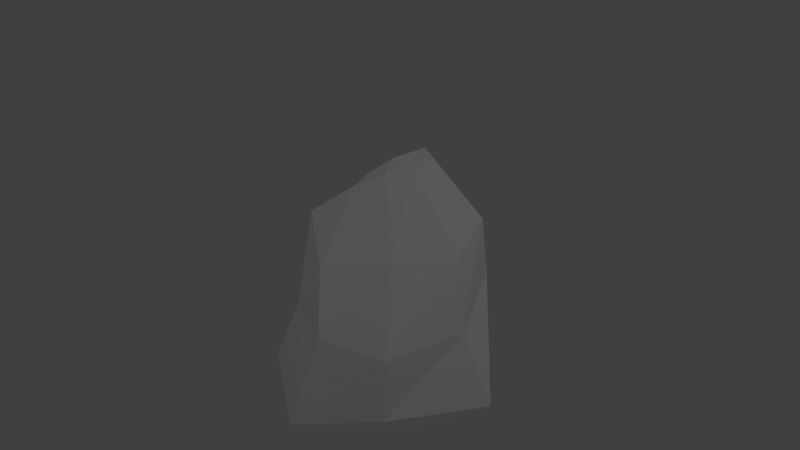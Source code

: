 # Source: lowpoly_rocks2.blend  (saved by Blender 2.63.0; exported with 4.5.12 LTS)
import bpy
from mathutils import Matrix  # noqa: F401  (used for matrix-valued properties, if any)

bpy.ops.wm.read_factory_settings(use_empty=True)
scene = bpy.context.scene
scene.name = 'Scene'

# ---- collections
col_collection_1 = bpy.data.collections.new('Collection 1'); scene.collection.children.link(col_collection_1)
col_collection_2 = bpy.data.collections.new('Collection 2'); scene.collection.children.link(col_collection_2)
col_collection_2.hide_render = True
col_collection_2.hide_viewport = True
col_collection_3 = bpy.data.collections.new('Collection 3'); scene.collection.children.link(col_collection_3)
col_collection_3.hide_render = True
col_collection_3.hide_viewport = True
col_collection_4 = bpy.data.collections.new('Collection 4'); scene.collection.children.link(col_collection_4)
col_collection_4.hide_render = True
col_collection_4.hide_viewport = True
col_collection_5 = bpy.data.collections.new('Collection 5'); scene.collection.children.link(col_collection_5)
col_collection_5.hide_render = True
col_collection_5.hide_viewport = True

# ---- world
world_world = bpy.data.worlds.new('World'); scene.world = world_world
world_world.color = (0.05088, 0.05088, 0.05088)
world_world.use_sun_shadow = False
world_world.sun_shadow_jitter_overblur = 0.0
world_world.cycles.sampling_method = 'MANUAL'
world_world.cycles.sample_map_resolution = 256

# ---- cameras
cam_camera = bpy.data.cameras.new('Camera')
cam_camera.clip_end = 100.0
cam_camera.lens = 35.0
cam_camera.sensor_width = 32.0
cam_camera.sensor_height = 18.0
cam_camera.ortho_scale = 7.314
cam_camera.dof.focus_distance = 0.0
cam_camera.dof.aperture_fstop = 128.0

# ---- lights
light_lamp_003 = bpy.data.lights.new('Lamp.003', 'POINT')
light_lamp_003.transmission_factor = 0.0
light_lamp_003.cutoff_distance = 30.0
light_lamp_003.energy = 100.0
light_lamp_003.shadow_buffer_clip_start = 1.001
light_lamp_003.shadow_soft_size = 1.0
light_lamp_003.shadow_maximum_resolution = 0.006
light_lamp_003.use_absolute_resolution = True
light_lamp_003.cycles.use_multiple_importance_sampling = False
light_lamp_002 = bpy.data.lights.new('Lamp.002', 'POINT')
light_lamp_002.transmission_factor = 0.0
light_lamp_002.cutoff_distance = 30.0
light_lamp_002.energy = 100.0
light_lamp_002.shadow_buffer_clip_start = 1.001
light_lamp_002.shadow_soft_size = 1.0
light_lamp_002.shadow_maximum_resolution = 0.006
light_lamp_002.use_absolute_resolution = True
light_lamp_002.cycles.use_multiple_importance_sampling = False
light_lamp_001 = bpy.data.lights.new('Lamp.001', 'POINT')
light_lamp_001.transmission_factor = 0.0
light_lamp_001.cutoff_distance = 30.0
light_lamp_001.energy = 57.0
light_lamp_001.shadow_buffer_clip_start = 1.001
light_lamp_001.shadow_soft_size = 1.0
light_lamp_001.shadow_maximum_resolution = 0.006
light_lamp_001.use_absolute_resolution = True
light_lamp_001.cycles.use_multiple_importance_sampling = False
light_lamp = bpy.data.lights.new('Lamp', 'POINT')
light_lamp.transmission_factor = 0.0
light_lamp.cutoff_distance = 30.0
light_lamp.energy = 100.0
light_lamp.shadow_buffer_clip_start = 1.001
light_lamp.shadow_soft_size = 1.0
light_lamp.shadow_maximum_resolution = 0.006
light_lamp.use_absolute_resolution = True
light_lamp.cycles.use_multiple_importance_sampling = False

# ---- meshes
me_cube_011 = bpy.data.meshes.new('Cube.011')
me_cube_011.from_pydata([(-0.8539, -0.5105, -0.04296), (-0.9416, 1.132, -0.04296), (1.102, 1.175, -0.04296), (1.0, -1.212, -0.04296), (-0.7881, -0.7224, 1.957), (-0.6876, 0.7207, 1.831), (0.7516, 0.7314, 2.041), (0.6786, -0.8393, 1.957), (-0.995, -0.06575, 1.736), (-0.9416, 1.059, 0.7887), (-1.638, 0.0, -0.04296), (-0.7925, -0.8247, 1.167), (-0.104, 1.304, 1.778), (0.8001, 1.0, 0.7887), (-0.1973, 1.961, -0.04296), (1.222, 0.03361, 1.694), (0.9264, -1.0, 1.146), (1.543, -0.05114, -0.04296), (-0.1645, -1.036, 1.684), (0.1242, -1.851, -0.04296), (-1.185, 0.02484, 0.8098), (-0.3372, 1.569, 1.062), (1.638, 0.08416, 1.031), (-0.01081, -1.393, 0.7361), (-0.3363, -0.3068, 2.746), (-0.2474, 0.3874, 2.746), (0.3579, 0.3676, 2.38), (0.325, -0.3595, 2.445), (-0.4296, 0.1078, 2.746), (0.07173, 0.6164, 2.524), (0.5697, -0.03709, 2.353), (-0.01824, -0.485, 2.746), (0.01903, 0.0189, 2.746), (-0.6597, -0.3806, -0.9519), (-0.7278, 0.8948, -0.9519), (0.8595, 0.9288, -0.9519), (0.7801, -0.9253, -0.9519), (-1.269, 0.01595, -0.9519), (-0.1498, 1.539, -0.9519), (1.202, -0.02376, -0.9519), (0.0999, -1.422, -0.9519)], [], [(20, 9, 1, 10), (21, 13, 2, 14), (22, 16, 3, 17), (23, 11, 0, 19), (10, 1, 34, 37), (30, 27, 7, 15), (11, 20, 10, 0), (4, 8, 20, 11), (8, 5, 9, 20), (9, 21, 14, 1), (5, 12, 21, 9), (12, 6, 13, 21), (13, 22, 17, 2), (6, 15, 22, 13), (15, 7, 16, 22), (16, 23, 19, 3), (7, 18, 23, 16), (18, 4, 11, 23), (17, 3, 36, 39), (40, 36, 3, 19), (14, 2, 35, 38), (29, 26, 6, 12), (18, 7, 27, 31), (8, 4, 24, 28), (32, 29, 25, 28), (31, 32, 28, 24), (27, 30, 32, 31), (30, 26, 29, 32), (28, 25, 5, 8), (31, 24, 4, 18), (12, 5, 25, 29), (15, 6, 26, 30), (19, 0, 33, 40), (38, 34, 1, 14), (39, 35, 2, 17), (37, 33, 0, 10)])
_uv = me_cube_011.uv_layers.new(name='UVMap')
_uv.uv.foreach_set('vector', [0.2964, 0.6756, 0.4167, 0.6141, 0.4772, 0.7014, 0.3465, 0.7706, 0.9821, 0.2949, 0.8095, 0.284, 0.7669, 0.1849, 0.9574, 0.1258, 0.6892, 0.3426, 0.5854, 0.4256, 0.4989, 0.3117, 0.6335, 0.2471, 0.04946, 0.7506, 0.1674, 0.6625, 0.2472, 0.8089, 0.02178, 0.8817, 0.3465, 0.7706, 0.4772, 0.7014, 0.5231, 0.8223, 0.3899, 0.8821, 0.7543, 0.5118, 0.7257, 0.5557, 0.648, 0.5039, 0.7196, 0.4121, 0.1674, 0.6625, 0.2964, 0.6756, 0.3465, 0.7706, 0.2472, 0.8089, 0.1601, 0.5683, 0.242, 0.5723, 0.2964, 0.6756, 0.1674, 0.6625, 0.242, 0.5723, 0.3238, 0.509, 0.4167, 0.6141, 0.2964, 0.6756, 0.4167, 0.6141, 0.4836, 0.5231, 0.6094, 0.6318, 0.4772, 0.7014, 0.3238, 0.509, 0.4074, 0.4388, 0.4836, 0.5231, 0.4167, 0.6141, 0.9486, 0.4032, 0.8155, 0.4331, 0.8095, 0.284, 0.9821, 0.2949, 0.8095, 0.284, 0.6892, 0.3426, 0.6335, 0.2471, 0.7669, 0.1849, 0.8155, 0.4331, 0.7196, 0.4121, 0.6892, 0.3426, 0.8095, 0.284, 0.7196, 0.4121, 0.648, 0.5039, 0.5854, 0.4256, 0.6892, 0.3426, 0.5854, 0.4256, 0.4525, 0.4769, 0.3697, 0.375, 0.4989, 0.3117, 0.648, 0.5039, 0.5582, 0.5814, 0.4525, 0.4769, 0.5854, 0.4256, 0.07, 0.5995, 0.1601, 0.5683, 0.1674, 0.6625, 0.04946, 0.7506, 0.6335, 0.2471, 0.4989, 0.3117, 0.4576, 0.1886, 0.5851, 0.1377, 0.3447, 0.2319, 0.4576, 0.1886, 0.4989, 0.3117, 0.3697, 0.375, 0.9574, 0.1258, 0.7669, 0.1849, 0.7101, 0.07259, 0.8691, 0.001057, 0.8655, 0.528, 0.8118, 0.5088, 0.8155, 0.4331, 0.9486, 0.4032, 0.5582, 0.5814, 0.648, 0.5039, 0.7257, 0.5557, 0.7276, 0.6218, 0.242, 0.5723, 0.1601, 0.5683, 0.1628, 0.4595, 0.2085, 0.4506, 0.1812, 0.3965, 0.2728, 0.3828, 0.2337, 0.4251, 0.2085, 0.4506, 0.1163, 0.4402, 0.1812, 0.3965, 0.2085, 0.4506, 0.1628, 0.4595, 0.7257, 0.5557, 0.7543, 0.5118, 0.7968, 0.5927, 0.7276, 0.6218, 0.7543, 0.5118, 0.8118, 0.5088, 0.8655, 0.528, 0.7968, 0.5927, 0.2085, 0.4506, 0.2337, 0.4251, 0.3238, 0.509, 0.242, 0.5723, 0.1163, 0.4402, 0.1628, 0.4595, 0.1601, 0.5683, 0.07, 0.5995, 0.4074, 0.4388, 0.3238, 0.509, 0.2337, 0.4251, 0.2728, 0.3828, 0.7196, 0.4121, 0.8155, 0.4331, 0.8118, 0.5088, 0.7543, 0.5118, 0.02178, 0.8817, 0.2472, 0.8089, 0.2957, 0.9324, 0.1159, 0.996, 0.6337, 0.7716, 0.5231, 0.8223, 0.4772, 0.7014, 0.6094, 0.6318, 0.5851, 0.1377, 0.7101, 0.07259, 0.7669, 0.1849, 0.6335, 0.2471, 0.3899, 0.8821, 0.2957, 0.9324, 0.2472, 0.8089, 0.3465, 0.7706])
me_cube_011.use_remesh_preserve_volume = False
me_cube_011.use_remesh_preserve_attributes = False
me_cube_011.use_mirror_vertex_groups = False
me_cube_011.update()
me_circle = bpy.data.meshes.new('Circle')
me_circle.from_pydata([(0.0, 1.0, 0.0), (-0.1951, 0.9808, 0.0), (-0.3827, 0.9239, 0.0), (-0.5556, 0.8315, 0.0), (-0.7071, 0.7071, 0.0), (-0.8315, 0.5556, 0.0), (-0.9239, 0.3827, 0.0), (-0.9808, 0.1951, 0.0), (-1.0, 7.55e-08, 0.0), (-0.9808, -0.1951, 0.0), (-0.9239, -0.3827, 0.0), (-0.8315, -0.5556, 0.0), (-0.7071, -0.7071, 0.0), (-0.5556, -0.8315, 0.0), (-0.3827, -0.9239, 0.0), (-0.1951, -0.9808, 0.0), (3.258e-07, -1.0, 0.0), (0.1951, -0.9808, 0.0), (0.3827, -0.9239, 0.0), (0.5556, -0.8315, 0.0), (0.7071, -0.7071, 0.0), (0.8315, -0.5556, 0.0), (0.9239, -0.3827, 0.0), (0.9808, -0.1951, 0.0), (1.0, 9.656e-07, 0.0), (0.9808, 0.1951, 0.0), (0.9239, 0.3827, 0.0), (0.8315, 0.5556, 0.0), (0.7071, 0.7071, 0.0), (0.5556, 0.8315, 0.0), (0.3827, 0.9239, 0.0), (0.1951, 0.9808, 0.0)], [(1, 0), (2, 1), (3, 2), (4, 3), (5, 4), (6, 5), (7, 6), (8, 7), (9, 8), (10, 9), (11, 10), (12, 11), (13, 12), (14, 13), (15, 14), (16, 15), (17, 16), (18, 17), (19, 18), (20, 19), (21, 20), (22, 21), (23, 22), (24, 23), (25, 24), (26, 25), (27, 26), (28, 27), (29, 28), (30, 29), (31, 30), (31, 0)], [])
me_circle.use_remesh_preserve_volume = False
me_circle.use_remesh_preserve_attributes = False
me_circle.use_mirror_vertex_groups = False
me_circle.update()
me_cube_010 = bpy.data.meshes.new('Cube.010')
me_cube_010.from_pydata([(-1.211, -1.039, -0.002535), (-1.135, 0.9047, -0.002535), (1.286, 1.111, -0.002535), (1.238, -1.222, -0.002535), (-0.9899, -0.662, 1.854), (-0.662, 0.8551, 1.688), (1.212, 0.662, 1.716), (0.6541, -0.9899, 1.892), (-0.9958, 0.09136, 2.093), (-0.9045, 1.087, 1.083), (-0.9958, 0.09136, -0.002535), (-1.074, -0.9269, 1.061), (0.09136, 0.9958, 2.104), (1.087, 0.9045, 1.219), (-0.4164, 1.274, -0.002535), (0.9958, -0.09136, 1.997), (0.9045, -1.087, 1.179), (1.377, 0.1149, -0.002535), (-0.09136, -0.9958, 2.115), (0.03559, -1.345, -0.002535), (-1.21, 0.1152, 0.7594), (0.4008, 1.194, 1.176), (1.21, -0.2104, 0.8337), (0.01179, -1.266, 0.815), (-0.1825, -0.1745, 1.997), (-0.3024, -0.04186, 1.91), (-0.1468, 0.6541, 1.91), (0.8171, 0.4605, 1.91), (0.5107, -0.2636, 1.91), (-0.1332, 0.2542, 1.91), (0.3939, 0.4337, 1.91), (0.785, 0.01907, 1.91), (0.09926, -0.4448, 1.91), (-0.06613, 0.03142, 2.449), (0.02235, 0.4271, 2.449), (0.5704, 0.317, 2.449), (0.3961, -0.09464, 2.449), (0.03009, 0.1997, 2.449), (0.3297, 0.3018, 2.449), (0.5521, 0.06606, 2.449), (0.1622, -0.1977, 2.449), (0.2101, 0.101, 2.449), (-0.7778, -0.678, -0.7601), (-0.7285, 0.5822, -0.7601), (0.8403, 0.7157, -0.7601), (0.8093, -0.7966, -0.7601), (-0.6386, 0.05489, -0.7601), (-0.263, 0.8213, -0.7601), (0.8994, 0.07017, -0.7601), (0.03003, -0.8762, -0.7601)], [], [(20, 9, 1, 10), (21, 13, 2, 14), (22, 16, 3, 17), (23, 11, 0, 19), (10, 1, 43, 46), (24, 12, 5, 8), (11, 20, 10, 0), (4, 8, 20, 11), (8, 5, 9, 20), (9, 21, 14, 1), (5, 12, 21, 9), (12, 6, 13, 21), (13, 22, 17, 2), (6, 15, 22, 13), (15, 7, 16, 22), (16, 23, 19, 3), (7, 18, 23, 16), (18, 4, 11, 23), (17, 3, 45, 48), (49, 45, 3, 19), (14, 2, 44, 47), (18, 24, 8, 4), (7, 15, 24, 18), (15, 6, 12, 24), (41, 38, 34, 37), (40, 41, 37, 33), (36, 39, 41, 40), (39, 35, 38, 41), (38, 35, 27, 30), (29, 25, 33, 37), (32, 28, 36, 40), (37, 34, 26, 29), (40, 33, 25, 32), (31, 27, 35, 39), (39, 36, 28, 31), (30, 26, 34, 38), (19, 0, 42, 49), (47, 43, 1, 14), (48, 44, 2, 17), (46, 42, 0, 10)])
_uv = me_cube_010.uv_layers.new(name='UVMap')
_uv.uv.foreach_set('vector', [0.7488, 0.6835, 0.8556, 0.6003, 0.8733, 0.7379, 0.7784, 0.7851, 0.5211, 0.3383, 0.409, 0.3309, 0.3972, 0.1964, 0.602, 0.1174, 0.2775, 0.3119, 0.1849, 0.377, 0.1599, 0.2526, 0.2919, 0.2096, 0.4451, 0.7318, 0.6119, 0.6809, 0.6398, 0.8022, 0.4779, 0.8713, 0.7784, 0.7851, 0.8733, 0.7379, 0.8972, 0.8736, 0.8124, 0.9103, 0.6367, 0.437, 0.8404, 0.3814, 0.8076, 0.517, 0.6985, 0.5448, 0.6119, 0.6809, 0.7488, 0.6835, 0.7784, 0.7851, 0.6398, 0.8022, 0.6252, 0.5808, 0.6985, 0.5448, 0.7488, 0.6835, 0.6119, 0.6809, 0.6985, 0.5448, 0.8076, 0.517, 0.8556, 0.6003, 0.7488, 0.6835, 0.8556, 0.6003, 0.9966, 0.4595, 0.9966, 0.7126, 0.8733, 0.7379, 0.8076, 0.517, 0.8404, 0.3814, 0.9966, 0.4595, 0.8556, 0.6003, 0.4896, 0.5102, 0.3825, 0.3859, 0.409, 0.3309, 0.5211, 0.3383, 0.409, 0.3309, 0.2775, 0.3119, 0.2919, 0.2096, 0.3972, 0.1964, 0.3825, 0.3859, 0.3148, 0.4366, 0.2775, 0.3119, 0.409, 0.3309, 0.3148, 0.4366, 0.2117, 0.4627, 0.1849, 0.377, 0.2775, 0.3119, 0.1849, 0.377, 0.04472, 0.4008, 0.01072, 0.272, 0.1599, 0.2526, 0.2117, 0.4627, 0.1759, 0.5647, 0.04472, 0.4008, 0.1849, 0.377, 0.4947, 0.5069, 0.6252, 0.5808, 0.6119, 0.6809, 0.4451, 0.7318, 0.2919, 0.2096, 0.1599, 0.2526, 0.1351, 0.13, 0.2624, 0.09485, 0.01325, 0.1335, 0.1351, 0.13, 0.1599, 0.2526, 0.01072, 0.272, 0.602, 0.1174, 0.3972, 0.1964, 0.3616, 0.07598, 0.5189, 0.005784, 0.4947, 0.5069, 0.6367, 0.437, 0.6985, 0.5448, 0.6252, 0.5808, 0.2117, 0.4627, 0.3148, 0.4366, 0.3092, 0.5974, 0.1759, 0.5647, 0.3148, 0.4366, 0.3825, 0.3859, 0.4896, 0.5102, 0.3092, 0.5974, 0.8441, 0.02229, 0.8869, 0.01946, 0.8774, 0.07009, 0.8473, 0.05799, 0.7872, 0.01946, 0.8441, 0.02229, 0.8473, 0.05799, 0.8194, 0.05998, 0.8404, 0.2976, 0.8681, 0.278, 0.8705, 0.3361, 0.81, 0.3323, 0.8681, 0.278, 0.9024, 0.2719, 0.9105, 0.3121, 0.8705, 0.3361, 0.9105, 0.3121, 0.9024, 0.2719, 0.9401, 0.1822, 0.993, 0.2498, 0.8373, 0.1485, 0.7747, 0.1393, 0.8194, 0.05998, 0.8473, 0.05799, 0.7197, 0.2703, 0.7828, 0.217, 0.8404, 0.2976, 0.81, 0.3323, 0.8473, 0.05799, 0.8774, 0.07009, 0.9145, 0.1551, 0.8373, 0.1485, 0.7872, 0.01946, 0.8194, 0.05998, 0.7747, 0.1393, 0.7058, 0.07521, 0.8513, 0.1822, 0.9401, 0.1822, 0.9024, 0.2719, 0.8681, 0.278, 0.8681, 0.278, 0.8404, 0.2976, 0.7828, 0.217, 0.8513, 0.1822, 0.9791, 0.06337, 0.9145, 0.1551, 0.8774, 0.07009, 0.8869, 0.01946, 0.4779, 0.8713, 0.6398, 0.8022, 0.686, 0.9284, 0.5633, 0.9926, 0.9895, 0.8705, 0.8972, 0.8736, 0.8733, 0.7379, 0.9966, 0.7126, 0.2624, 0.09485, 0.3616, 0.07598, 0.3972, 0.1964, 0.2919, 0.2096, 0.8124, 0.9103, 0.686, 0.9284, 0.6398, 0.8022, 0.7784, 0.7851])
me_cube_010.use_remesh_preserve_volume = False
me_cube_010.use_remesh_preserve_attributes = False
me_cube_010.use_mirror_vertex_groups = False
me_cube_010.update()
me_cube_009 = bpy.data.meshes.new('Cube.009')
me_cube_009.from_pydata([(-1.415, -1.415, -0.008223), (-1.168, 1.196, -0.008223), (1.139, 1.348, -0.008223), (1.577, -1.291, -0.008223), (-1.091, -0.6724, 2.259), (-0.9961, 1.291, 2.584), (0.8438, 0.9105, 2.822), (1.082, -0.9771, 2.451), (-1.387, 0.3332, 2.822), (-1.225, 1.605, 1.144), (-1.748, 0.1143, -0.008223), (-1.529, -0.9105, 1.197), (-0.2475, 1.168, 2.917), (1.253, 1.615, 1.253), (0.238, 1.704, -0.008223), (1.206, 0.2571, 2.822), (1.025, -1.253, 1.645), (1.625, 0.0, -0.008223), (-0.238, -0.939, 2.602), (-0.1999, -1.885, -0.008223), (-1.206, -0.1238, 1.543), (-0.2095, 1.891, 1.64), (1.682, 0.1809, 1.628), (0.2285, -1.063, 1.273), (0.0, 0.0, 3.308), (-1.173, -1.178, -1.031), (-0.9673, 0.9875, -1.031), (0.9454, 1.114, -1.031), (1.309, -1.075, -1.031), (-1.449, 0.09041, -1.031), (0.1983, 1.409, -1.031), (1.348, -0.004335, -1.031), (-0.1649, -1.567, -1.031), (-1.109, -1.116, -1.978), (-0.9148, 0.9328, -1.978), (0.8948, 1.052, -1.978), (1.238, -1.019, -1.978), (-1.37, 0.08403, -1.978), (0.1879, 1.331, -1.978), (1.276, -0.005612, -1.978), (-0.1557, -1.484, -1.978)], [], [(20, 9, 1, 10), (21, 13, 2, 14), (22, 16, 3, 17), (23, 11, 0, 19), (29, 25, 0, 10), (24, 12, 5, 8), (11, 20, 10, 0), (4, 8, 20, 11), (8, 5, 9, 20), (9, 21, 14, 1), (5, 12, 21, 9), (12, 6, 13, 21), (13, 22, 17, 2), (6, 15, 22, 13), (15, 7, 16, 22), (16, 23, 19, 3), (7, 18, 23, 16), (18, 4, 11, 23), (31, 27, 2, 17), (30, 26, 1, 14), (19, 0, 25, 32), (18, 24, 8, 4), (7, 15, 24, 18), (15, 6, 12, 24), (14, 2, 27, 30), (32, 28, 3, 19), (17, 3, 28, 31), (10, 1, 26, 29), (31, 28, 36, 39), (39, 35, 27, 31), (30, 27, 35, 38), (38, 34, 26, 30), (29, 26, 34, 37), (32, 25, 33, 40), (37, 33, 25, 29), (40, 36, 28, 32)])
_uv = me_cube_009.uv_layers.new(name='UVMap')
_uv.uv.foreach_set('vector', [0.6947, 0.6238, 0.8453, 0.6501, 0.8358, 0.7616, 0.7205, 0.7709, 0.5821, 0.4492, 0.4554, 0.3534, 0.4622, 0.2382, 0.5716, 0.2423, 0.3345, 0.3698, 0.2064, 0.3824, 0.2031, 0.2288, 0.3225, 0.2253, 0.4642, 0.5825, 0.6228, 0.6646, 0.5811, 0.7727, 0.4442, 0.7653, 0.7266, 0.8773, 0.5834, 0.8836, 0.5811, 0.7727, 0.7205, 0.7709, 0.6864, 0.3919, 0.8287, 0.4452, 0.8073, 0.5315, 0.7281, 0.5222, 0.6228, 0.6646, 0.6947, 0.6238, 0.7205, 0.7709, 0.5811, 0.7727, 0.6395, 0.5563, 0.7281, 0.5222, 0.6947, 0.6238, 0.6228, 0.6646, 0.7281, 0.5222, 0.8073, 0.5315, 0.8453, 0.6501, 0.6947, 0.6238, 0.8453, 0.6501, 0.9361, 0.5745, 0.9956, 0.7589, 0.8358, 0.7616, 0.8073, 0.5315, 0.8287, 0.4452, 0.9361, 0.5745, 0.8453, 0.6501, 0.4632, 0.577, 0.3942, 0.4852, 0.4554, 0.3534, 0.5821, 0.4492, 0.4554, 0.3534, 0.3345, 0.3698, 0.3225, 0.2253, 0.4622, 0.2382, 0.3942, 0.4852, 0.3353, 0.4673, 0.3345, 0.3698, 0.4554, 0.3534, 0.3353, 0.4673, 0.2418, 0.4452, 0.2064, 0.3824, 0.3345, 0.3698, 0.2064, 0.3824, 0.1082, 0.3938, 0.011, 0.2296, 0.2031, 0.2288, 0.2418, 0.4452, 0.1708, 0.5527, 0.1082, 0.3938, 0.2064, 0.3824, 0.5841, 0.4762, 0.6395, 0.5563, 0.6228, 0.6646, 0.4642, 0.5825, 0.3272, 0.1173, 0.4635, 0.1194, 0.4622, 0.2382, 0.3225, 0.2253, 0.9777, 0.8783, 0.8383, 0.8724, 0.8358, 0.7616, 0.9956, 0.7589, 0.4442, 0.7653, 0.5811, 0.7727, 0.5834, 0.8836, 0.4598, 0.8904, 0.5841, 0.4762, 0.6864, 0.3919, 0.7281, 0.5222, 0.6395, 0.5563, 0.2418, 0.4452, 0.3353, 0.4673, 0.3094, 0.5968, 0.1708, 0.5527, 0.3353, 0.4673, 0.3942, 0.4852, 0.4632, 0.577, 0.3094, 0.5968, 0.5716, 0.2423, 0.4622, 0.2382, 0.4635, 0.1194, 0.5585, 0.116, 0.03052, 0.1102, 0.2062, 0.1172, 0.2031, 0.2288, 0.011, 0.2296, 0.3225, 0.2253, 0.2031, 0.2288, 0.2062, 0.1172, 0.3272, 0.1173, 0.7205, 0.7709, 0.8358, 0.7616, 0.8383, 0.8724, 0.7266, 0.8773, 0.3272, 0.1173, 0.2062, 0.1172, 0.2094, 0.008208, 0.3283, 0.007906, 0.3283, 0.007906, 0.4608, 0.00789, 0.4635, 0.1194, 0.3272, 0.1173, 0.5585, 0.116, 0.4635, 0.1194, 0.4608, 0.00789, 0.5508, 0.003532, 0.9698, 0.984, 0.8386, 0.9795, 0.8383, 0.8724, 0.9777, 0.8783, 0.7266, 0.8773, 0.8383, 0.8724, 0.8386, 0.9795, 0.7308, 0.983, 0.4598, 0.8904, 0.5834, 0.8836, 0.5898, 0.9908, 0.4712, 1.0, 0.7308, 0.983, 0.5898, 0.9908, 0.5834, 0.8836, 0.7266, 0.8773, 0.03951, 0.000564, 0.2094, 0.008208, 0.2062, 0.1172, 0.03052, 0.1102])
me_cube_009.use_remesh_preserve_volume = False
me_cube_009.use_remesh_preserve_attributes = False
me_cube_009.use_mirror_vertex_groups = False
me_cube_009.update()
me_cube_008 = bpy.data.meshes.new('Cube.008')
me_cube_008.from_pydata([(-1.0, -1.0, -0.005976), (-1.114, 0.8857, -0.005976), (1.0, 1.0, -0.005976), (1.171, -1.137, -0.005976), (-0.7601, -1.08, 1.721), (-0.9127, 0.8651, 1.652), (0.881, 1.206, 1.595), (0.873, -0.8969, 1.763), (-1.262, 0.1669, 1.994), (-0.8016, 1.071, 1.153), (-1.0, 0.0, -0.005976), (-1.151, -1.0, 0.9305), (0.1349, 1.895, 1.776), (0.881, 0.8175, 0.9782), (0.1143, 1.737, -0.005976), (1.0, 0.0, 1.865), (0.8175, -0.7858, 0.8512), (1.183, 0.2856, -0.005976), (0.1825, -1.689, 1.656), (-0.2856, -1.68, -0.005976), (-0.9127, 0.2222, 1.113), (-0.1428, 1.689, 1.018), (1.143, -0.1666, 1.121), (-2.995e-17, -1.634, 0.8591), (0.0, 0.0, 2.637), (-0.8056, -1.093, 2.348), (-1.029, -0.5365, 2.47), (-0.3851, -1.365, 2.319), (-0.4665, -0.611, 2.757), (1.24, 1.368, 2.705), (0.9617, 1.626, 2.773), (1.285, 0.918, 2.806), (0.9113, 0.918, 3.094), (-0.8795, -0.8792, -0.7162), (-0.9801, 0.781, -0.7162), (0.8813, 0.8816, -0.7162), (1.032, -0.9999, -0.7162), (-0.8795, 0.001215, -0.7162), (0.1015, 1.53, -0.7162), (1.042, 0.2527, -0.7162), (-0.2506, -1.478, -0.7162)], [], [(20, 9, 1, 10), (21, 13, 2, 14), (22, 16, 3, 17), (23, 11, 0, 19), (40, 36, 3, 19), (24, 12, 5, 8), (11, 20, 10, 0), (4, 8, 20, 11), (8, 5, 9, 20), (9, 21, 14, 1), (5, 12, 21, 9), (12, 6, 13, 21), (13, 22, 17, 2), (6, 15, 22, 13), (15, 7, 16, 22), (16, 23, 19, 3), (7, 18, 23, 16), (18, 4, 11, 23), (14, 2, 35, 38), (37, 33, 0, 10), (39, 35, 2, 17), (24, 8, 26, 28), (7, 15, 24, 18), (12, 24, 32, 30), (27, 28, 26, 25), (8, 4, 25, 26), (28, 27, 18, 24), (27, 25, 4, 18), (31, 29, 30, 32), (30, 29, 6, 12), (15, 6, 29, 31), (24, 15, 31, 32), (17, 3, 36, 39), (10, 1, 34, 37), (19, 0, 33, 40), (38, 34, 1, 14)])
_uv = me_cube_008.uv_layers.new(name='UVMap')
_uv.uv.foreach_set('vector', [0.7001, 0.657, 0.6751, 0.5379, 0.8494, 0.5568, 0.8594, 0.6852, 0.3204, 0.01415, 0.2675, 0.203, 0.1325, 0.176, 0.1557, 0.006528, 0.2781, 0.3366, 0.2475, 0.4348, 0.122, 0.4645, 0.1254, 0.2772, 0.6618, 0.9922, 0.7233, 0.8086, 0.8453, 0.8338, 0.8238, 0.9947, 0.02837, 0.6748, 0.01962, 0.4623, 0.122, 0.4645, 0.1505, 0.6808, 0.4267, 0.6965, 0.5244, 0.3873, 0.6136, 0.5844, 0.5987, 0.6772, 0.7233, 0.8086, 0.7001, 0.657, 0.8594, 0.6852, 0.8453, 0.8338, 0.6228, 0.8095, 0.5987, 0.6772, 0.7001, 0.657, 0.7233, 0.8086, 0.5987, 0.6772, 0.6136, 0.5844, 0.6751, 0.5379, 0.7001, 0.657, 0.6751, 0.5379, 0.6599, 0.399, 0.8182, 0.326, 0.8494, 0.5568, 0.6136, 0.5844, 0.5244, 0.3873, 0.6599, 0.399, 0.6751, 0.5379, 0.4409, 0.07595, 0.351, 0.181, 0.2675, 0.203, 0.3204, 0.01415, 0.2675, 0.203, 0.2781, 0.3366, 0.1254, 0.2772, 0.1325, 0.176, 0.351, 0.181, 0.3708, 0.3155, 0.2781, 0.3366, 0.2675, 0.203, 0.3708, 0.3155, 0.3675, 0.4223, 0.2475, 0.4348, 0.2781, 0.3366, 0.2475, 0.4348, 0.2813, 0.6079, 0.1505, 0.6808, 0.122, 0.4645, 0.3675, 0.4223, 0.4009, 0.5684, 0.2813, 0.6079, 0.2475, 0.4348, 0.5271, 0.9465, 0.6228, 0.8095, 0.7233, 0.8086, 0.6618, 0.9922, 0.1557, 0.006528, 0.1325, 0.176, 0.02599, 0.1749, 0.03678, 0.01438, 0.9723, 0.6856, 0.9633, 0.8343, 0.8453, 0.8338, 0.8594, 0.6852, 0.02094, 0.2743, 0.02599, 0.1749, 0.1325, 0.176, 0.1254, 0.2772, 0.4267, 0.6965, 0.5987, 0.6772, 0.5627, 0.7355, 0.5195, 0.7539, 0.3675, 0.4223, 0.3708, 0.3155, 0.5478, 0.3149, 0.4009, 0.5684, 0.4409, 0.07595, 0.5478, 0.3149, 0.4416, 0.2219, 0.4218, 0.1922, 0.5386, 0.8193, 0.5195, 0.7539, 0.5627, 0.7355, 0.5608, 0.7825, 0.5987, 0.6772, 0.6228, 0.8095, 0.5608, 0.7825, 0.5627, 0.7355, 0.5195, 0.7539, 0.5386, 0.8193, 0.5271, 0.9465, 0.4267, 0.6965, 0.5386, 0.8193, 0.5608, 0.7825, 0.6228, 0.8095, 0.5271, 0.9465, 0.4158, 0.2236, 0.4149, 0.2051, 0.4218, 0.1922, 0.4416, 0.2219, 0.4218, 0.1922, 0.4149, 0.2051, 0.351, 0.181, 0.4409, 0.07595, 0.3708, 0.3155, 0.351, 0.181, 0.4149, 0.2051, 0.4158, 0.2236, 0.5478, 0.3149, 0.3708, 0.3155, 0.4158, 0.2236, 0.4416, 0.2219, 0.1254, 0.2772, 0.122, 0.4645, 0.01962, 0.4623, 0.02094, 0.2743, 0.8594, 0.6852, 0.8494, 0.5568, 0.9626, 0.5551, 0.9723, 0.6856, 0.8238, 0.9947, 0.8453, 0.8338, 0.9633, 0.8343, 0.9541, 0.9865, 0.9465, 0.3343, 0.9626, 0.5551, 0.8494, 0.5568, 0.8182, 0.326])
me_cube_008.use_remesh_preserve_volume = False
me_cube_008.use_remesh_preserve_attributes = False
me_cube_008.use_mirror_vertex_groups = False
me_cube_008.update()
me_cube_007 = bpy.data.meshes.new('Cube.007')
me_cube_007.from_pydata([(-1.245, -1.483, 0.009163), (-1.181, 1.332, 0.009163), (1.31, 1.243, 0.009163), (1.037, -1.361, 0.009163), (-0.9879, -0.7321, 2.106), (-0.9022, 0.7085, 1.998), (0.6336, 0.6989, 2.228), (0.7288, -0.9606, 2.075), (-1.18, -0.3295, 1.993), (-1.11, 1.11, 1.239), (-1.833, 0.07405, 0.009163), (-1.11, -1.11, 1.01), (0.199, 0.8513, 2.095), (1.11, 1.11, 1.387), (0.1111, 1.364, 0.009163), (1.151, -0.08596, 1.886), (1.11, -1.11, 0.9499), (1.533, -0.2513, 0.009163), (-0.2962, -0.7797, 2.228), (0.1653, -1.209, 0.009163), (-1.5, -0.1719, 0.9431), (0.2571, 1.186, 0.9658), (1.275, -0.08596, 0.7303), (0.0, -1.11, 1.285), (0.1587, 0.09919, 0.009163), (0.1587, 0.09919, 2.228)], [], [(20, 9, 1, 10), (21, 13, 2, 14), (22, 16, 3, 17), (23, 11, 0, 19), (24, 14, 2, 17), (25, 12, 5, 8), (11, 20, 10, 0), (4, 8, 20, 11), (8, 5, 9, 20), (9, 21, 14, 1), (5, 12, 21, 9), (12, 6, 13, 21), (13, 22, 17, 2), (6, 15, 22, 13), (15, 7, 16, 22), (16, 23, 19, 3), (7, 18, 23, 16), (18, 4, 11, 23), (19, 24, 17, 3), (0, 10, 24, 19), (10, 1, 14, 24), (18, 25, 8, 4), (7, 15, 25, 18), (15, 6, 12, 25)])
_uv = me_cube_007.uv_layers.new(name='UVMap')
_uv.uv.foreach_set('vector', [0.6338, 0.972, 0.6764, 0.7906, 0.7866, 0.7951, 0.8106, 0.9956, 0.7193, 0.6631, 0.6982, 0.5714, 0.8138, 0.592, 0.8099, 0.6903, 0.008147, 0.4056, 0.1571, 0.3268, 0.2029, 0.4041, 0.09099, 0.5406, 0.2679, 0.2508, 0.405, 0.2414, 0.4294, 0.3452, 0.299, 0.3987, 1.002, 0.699, 0.8099, 0.6903, 0.8138, 0.592, 0.9389, 0.432, 0.4786, 0.624, 0.5974, 0.6456, 0.5867, 0.7682, 0.4745, 0.8675, 0.405, 0.2414, 0.5607, 0.184, 0.643, 0.3741, 0.4294, 0.3452, 0.3438, 0.1164, 0.3922, 0.05212, 0.5607, 0.184, 0.405, 0.2414, 0.4745, 0.8675, 0.5867, 0.7682, 0.6764, 0.7906, 0.6338, 0.972, 0.6764, 0.7906, 0.7193, 0.6631, 0.8099, 0.6903, 0.7866, 0.7951, 0.5867, 0.7682, 0.5974, 0.6456, 0.7193, 0.6631, 0.6764, 0.7906, 0.5974, 0.6456, 0.5919, 0.5906, 0.6982, 0.5714, 0.7193, 0.6631, 0.6982, 0.5714, 0.7891, 0.3898, 0.9389, 0.432, 0.8138, 0.592, 0.5919, 0.5906, 0.5661, 0.4364, 0.7891, 0.3898, 0.6982, 0.5714, 0.003632, 0.1782, 0.1609, 0.1939, 0.1571, 0.3268, 0.008147, 0.4056, 0.1571, 0.3268, 0.2679, 0.2508, 0.299, 0.3987, 0.2029, 0.4041, 0.1609, 0.1939, 0.2594, 0.1231, 0.2679, 0.2508, 0.1571, 0.3268, 0.2594, 0.1231, 0.3438, 0.1164, 0.405, 0.2414, 0.2679, 0.2508, 0.299, 0.3987, 0.3552, 0.6017, 0.09099, 0.5406, 0.2029, 0.4041, 0.4294, 0.3452, 0.643, 0.3741, 0.3552, 0.6017, 0.299, 0.3987, 0.8106, 0.9956, 0.7866, 0.7951, 0.8099, 0.6903, 1.002, 0.699, 0.2594, 0.1231, 0.1405, 0.009624, 0.3922, 0.05212, 0.3438, 0.1164, 0.1609, 0.1939, 0.003632, 0.1782, 0.1405, 0.009624, 0.2594, 0.1231, 0.5661, 0.4364, 0.5919, 0.5906, 0.5974, 0.6456, 0.4786, 0.624])
me_cube_007.use_remesh_preserve_volume = False
me_cube_007.use_remesh_preserve_attributes = False
me_cube_007.use_mirror_vertex_groups = False
me_cube_007.update()

# ---- objects
ob_cube_003 = bpy.data.objects.new('Cube.003', me_cube_011)
ob_lamp_003 = bpy.data.objects.new('Lamp.003', light_lamp_003)
ob_lamp_002 = bpy.data.objects.new('Lamp.002', light_lamp_002)
ob_lamp_001 = bpy.data.objects.new('Lamp.001', light_lamp_001)
ob_circle = bpy.data.objects.new('Circle', me_circle)
ob_lamp = bpy.data.objects.new('Lamp', light_lamp)
ob_camera = bpy.data.objects.new('Camera', cam_camera)
ob_cube_004 = bpy.data.objects.new('Cube.004', me_cube_010)
ob_cube_002 = bpy.data.objects.new('Cube.002', me_cube_009)
ob_cube_001 = bpy.data.objects.new('Cube.001', me_cube_008)
ob_cube = bpy.data.objects.new('Cube', me_cube_007)

# ---- transforms, parenting, visibility, modifiers, constraints
ob_cube_003.location = (0.0, 0.0, 0.0)
ob_cube_003.lineart.crease_threshold = 0.0
ob_lamp_003.location = (-5.303, 4.602, 5.904)
ob_lamp_003.rotation_euler = (0.6503, 0.05522, 3.545)
ob_lamp_003.lock_rotations_4d = False
ob_lamp_003.empty_display_type = 'ARROWS'
ob_lamp_003.color = (0.0, 0.0, 0.0, 0.0)
ob_lamp_003.lineart.crease_threshold = 0.0
ob_lamp_002.location = (5.357, -5.876, 5.904)
ob_lamp_002.rotation_euler = (0.6503, 0.05522, 3.545)
ob_lamp_002.lock_rotations_4d = False
ob_lamp_002.empty_display_type = 'ARROWS'
ob_lamp_002.color = (0.0, 0.0, 0.0, 0.0)
ob_lamp_002.lineart.crease_threshold = 0.0
ob_lamp_001.location = (4.767, 4.109, 5.904)
ob_lamp_001.rotation_euler = (0.6503, 0.05522, 5.003)
ob_lamp_001.lock_rotations_4d = False
ob_lamp_001.empty_display_type = 'ARROWS'
ob_lamp_001.color = (0.0, 0.0, 0.0, 0.0)
ob_lamp_001.lineart.crease_threshold = 0.0
ob_circle.location = (0.008714, 0.02068, 0.1019)
ob_circle.scale = (2.112, 2.112, 2.112)
ob_circle.lineart.crease_threshold = 0.0
ob_lamp.location = (-5.183, -4.647, 5.904)
ob_lamp.rotation_euler = (0.6503, 0.05522, 5.003)
ob_lamp.lock_rotations_4d = False
ob_lamp.empty_display_type = 'ARROWS'
ob_lamp.color = (0.0, 0.0, 0.0, 0.0)
ob_lamp.lineart.crease_threshold = 0.0
ob_camera.location = (-7.125, 6.643, 6.694)
ob_camera.rotation_euler = (1.109, 0.01082, 3.952)
ob_camera.lock_rotations_4d = False
ob_camera.empty_display_type = 'ARROWS'
ob_camera.color = (0.0, 0.0, 0.0, 0.0)
ob_camera.display_type = 'WIRE'
ob_camera.lineart.crease_threshold = 0.0
ob_cube_004.location = (0.0, 0.0, 0.0)
ob_cube_004.lineart.crease_threshold = 0.0
ob_cube_002.location = (0.0, 0.0, 0.9807)
ob_cube_002.lineart.crease_threshold = 0.0
ob_cube_001.location = (0.0, 0.0, 0.0)
ob_cube_001.lineart.crease_threshold = 0.0
ob_cube.location = (0.0, 0.0, 0.0)
ob_cube.lineart.crease_threshold = 0.0

# ---- collection membership
col_collection_1.objects.link(ob_cube_003)
col_collection_1.objects.link(ob_lamp_003)
col_collection_1.objects.link(ob_lamp_002)
col_collection_1.objects.link(ob_lamp_001)
col_collection_1.objects.link(ob_circle)
col_collection_1.objects.link(ob_lamp)
col_collection_1.objects.link(ob_camera)
col_collection_2.objects.link(ob_cube_004)
col_collection_3.objects.link(ob_cube_002)
col_collection_4.objects.link(ob_cube_001)
col_collection_5.objects.link(ob_cube)

# ---- scene / render settings (as saved in the file)
scene.camera = ob_camera
scene.frame_start = 1; scene.frame_end = 250; scene.frame_set(8)
scene.render.engine = 'BLENDER_EEVEE_NEXT'
scene.render.image_settings.color_mode = 'RGB'
scene.render.image_settings.compression = 90
scene.render.resolution_percentage = 50
scene.render.dither_intensity = 0.0
scene.render.bake_margin = 2
scene.render.bake_bias = 0.0
scene.cycles.use_denoising = False
scene.cycles.samples = 10
scene.cycles.sampling_pattern = 'TABULATED_SOBOL'
scene.cycles.light_sampling_threshold = 0.0
scene.cycles.use_adaptive_sampling = False
scene.cycles.use_light_tree = False
scene.cycles.blur_glossy = 0.0
scene.cycles.volume_bounces = 1
scene.cycles.pixel_filter_type = 'GAUSSIAN'
scene.cycles.sample_clamp_indirect = 0.0
scene.view_settings.view_transform = 'Standard'
bpy.context.view_layer.update()
